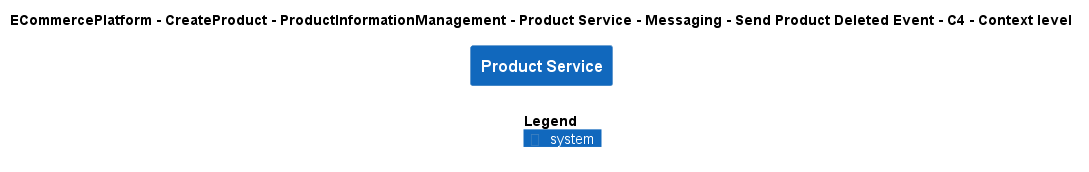

The diagram above was rendered by PlantUML. Its source (embedded in the PNG):
@startuml
!include ..\..\..\..\..\..\..\..\..\.c4s\C4_Context.puml

AddElementTag("c4interflow:lifecycle:new", $bgColor=green, $fontColor=#ffffff, $borderColor=green, $shadowing="False")
AddElementTag("c4interflow:lifecycle:changed", $bgColor=orange, $fontColor=#ffffff, $borderColor=orange, $shadowing="False")
AddElementTag("c4interflow:lifecycle:removed", $bgColor=red, $fontColor=#ffffff, $borderColor=red, $shadowing="False")

AddRelTag("c4interflow:lifecycle:new", $textColor=green, $lineColor=green)
AddRelTag("c4interflow:lifecycle:changed", $textColor=orange, $lineColor=orange)
AddRelTag("c4interflow:lifecycle:removed", $textColor=red, $lineColor=red)

SHOW_PERSON_PORTRAIT()
LAYOUT_TOP_DOWN()

skinparam linetype polyline

title ECommercePlatform - CreateProduct - ProductInformationManagement - Product Service - Messaging - Send Product Deleted Event - C4 - Context level

System(ECommercePlatform.CreateProduct.ProductInformationManagement.SoftwareSystems.ProductService, "Product Service", "")



SHOW_LEGEND()
@enduml